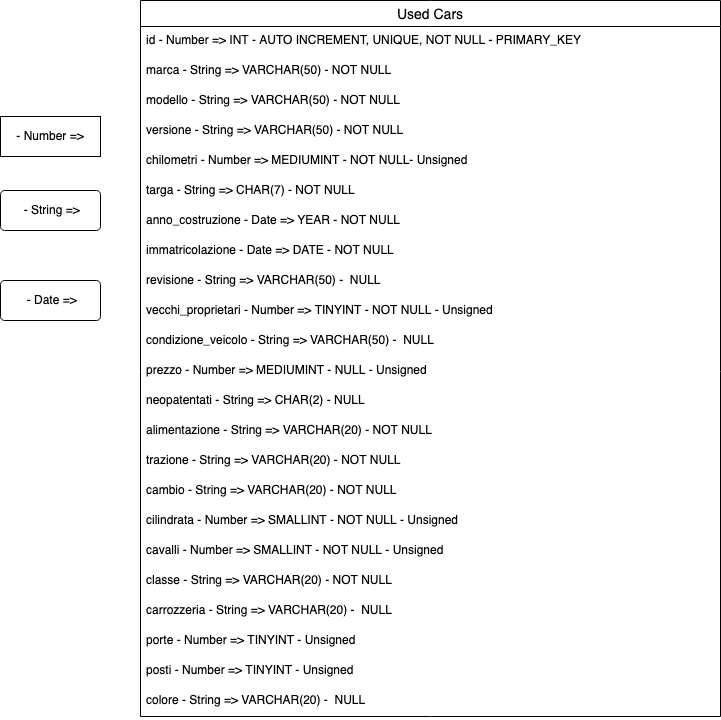

The diagram above was exported from draw.io. Its source (the exported page's mxGraphModel, read from the mxfile embedded in the PNG):
<mxGraphModel dx="1183" dy="800" grid="1" gridSize="10" guides="1" tooltips="1" connect="1" arrows="1" fold="1" page="1" pageScale="1" pageWidth="827" pageHeight="1169" background="#FFFFFF" math="0" shadow="0">
  <root>
    <mxCell id="0" />
    <mxCell id="1" parent="0" />
    <mxCell id="cMIil_vNnBCBDiaqctHB-1" value="Used Cars" style="swimlane;fontStyle=0;childLayout=stackLayout;horizontal=1;startSize=26;horizontalStack=0;resizeParent=1;resizeParentMax=0;resizeLast=0;collapsible=1;marginBottom=0;align=center;fontSize=14;" vertex="1" parent="1">
      <mxGeometry x="160" y="90" width="580" height="716" as="geometry" />
    </mxCell>
    <mxCell id="cMIil_vNnBCBDiaqctHB-2" value="id - Number =&gt; INT - AUTO INCREMENT, UNIQUE, NOT NULL - PRIMARY_KEY" style="backgroundColor=#ffffff;text;strokeColor=none;fillColor=none;spacingLeft=4;spacingRight=4;overflow=hidden;rotatable=0;points=[[0,0.5],[1,0.5]];portConstraint=eastwest;fontSize=12;fontColor=#000000;" vertex="1" parent="cMIil_vNnBCBDiaqctHB-1">
      <mxGeometry y="26" width="580" height="30" as="geometry" />
    </mxCell>
    <mxCell id="cMIil_vNnBCBDiaqctHB-3" value="marca - String =&gt; VARCHAR(50) - NOT NULL" style="text;strokeColor=none;fillColor=none;spacingLeft=4;spacingRight=4;overflow=hidden;rotatable=0;points=[[0,0.5],[1,0.5]];portConstraint=eastwest;fontSize=12;" vertex="1" parent="cMIil_vNnBCBDiaqctHB-1">
      <mxGeometry y="56" width="580" height="30" as="geometry" />
    </mxCell>
    <mxCell id="cMIil_vNnBCBDiaqctHB-4" value="modello - String =&gt; VARCHAR(50) - NOT NULL" style="text;strokeColor=none;fillColor=none;spacingLeft=4;spacingRight=4;overflow=hidden;rotatable=0;points=[[0,0.5],[1,0.5]];portConstraint=eastwest;fontSize=12;" vertex="1" parent="cMIil_vNnBCBDiaqctHB-1">
      <mxGeometry y="86" width="580" height="30" as="geometry" />
    </mxCell>
    <mxCell id="cMIil_vNnBCBDiaqctHB-20" value="versione - String =&gt;  VARCHAR(50) - NOT NULL" style="text;strokeColor=none;fillColor=none;spacingLeft=4;spacingRight=4;overflow=hidden;rotatable=0;points=[[0,0.5],[1,0.5]];portConstraint=eastwest;fontSize=12;" vertex="1" parent="cMIil_vNnBCBDiaqctHB-1">
      <mxGeometry y="116" width="580" height="30" as="geometry" />
    </mxCell>
    <mxCell id="cMIil_vNnBCBDiaqctHB-21" value="chilometri - Number =&gt; MEDIUMINT - NOT NULL- Unsigned" style="text;strokeColor=none;fillColor=none;spacingLeft=4;spacingRight=4;overflow=hidden;rotatable=0;points=[[0,0.5],[1,0.5]];portConstraint=eastwest;fontSize=12;" vertex="1" parent="cMIil_vNnBCBDiaqctHB-1">
      <mxGeometry y="146" width="580" height="30" as="geometry" />
    </mxCell>
    <mxCell id="cMIil_vNnBCBDiaqctHB-5" value="targa - String =&gt; CHAR(7) - NOT NULL" style="text;strokeColor=none;fillColor=none;spacingLeft=4;spacingRight=4;overflow=hidden;rotatable=0;points=[[0,0.5],[1,0.5]];portConstraint=eastwest;fontSize=12;labelBackgroundColor=#FFFFFF;" vertex="1" parent="cMIil_vNnBCBDiaqctHB-1">
      <mxGeometry y="176" width="580" height="30" as="geometry" />
    </mxCell>
    <mxCell id="cMIil_vNnBCBDiaqctHB-6" value="anno_costruzione - Date =&gt; YEAR - NOT NULL" style="text;strokeColor=none;fillColor=none;spacingLeft=4;spacingRight=4;overflow=hidden;rotatable=0;points=[[0,0.5],[1,0.5]];portConstraint=eastwest;fontSize=12;" vertex="1" parent="cMIil_vNnBCBDiaqctHB-1">
      <mxGeometry y="206" width="580" height="30" as="geometry" />
    </mxCell>
    <mxCell id="cMIil_vNnBCBDiaqctHB-7" value="immatricolazione - Date =&gt; DATE - NOT NULL" style="text;strokeColor=none;fillColor=none;spacingLeft=4;spacingRight=4;overflow=hidden;rotatable=0;points=[[0,0.5],[1,0.5]];portConstraint=eastwest;fontSize=12;" vertex="1" parent="cMIil_vNnBCBDiaqctHB-1">
      <mxGeometry y="236" width="580" height="30" as="geometry" />
    </mxCell>
    <mxCell id="cMIil_vNnBCBDiaqctHB-8" value="revisione - String =&gt;  VARCHAR(50) -  NULL" style="text;strokeColor=none;fillColor=none;spacingLeft=4;spacingRight=4;overflow=hidden;rotatable=0;points=[[0,0.5],[1,0.5]];portConstraint=eastwest;fontSize=12;" vertex="1" parent="cMIil_vNnBCBDiaqctHB-1">
      <mxGeometry y="266" width="580" height="30" as="geometry" />
    </mxCell>
    <mxCell id="cMIil_vNnBCBDiaqctHB-9" value="vecchi_proprietari - Number =&gt; TINYINT -  NOT NULL - Unsigned" style="text;strokeColor=none;fillColor=none;spacingLeft=4;spacingRight=4;overflow=hidden;rotatable=0;points=[[0,0.5],[1,0.5]];portConstraint=eastwest;fontSize=12;" vertex="1" parent="cMIil_vNnBCBDiaqctHB-1">
      <mxGeometry y="296" width="580" height="30" as="geometry" />
    </mxCell>
    <mxCell id="cMIil_vNnBCBDiaqctHB-24" value="condizione_veicolo - String =&gt;  VARCHAR(50) -  NULL" style="text;strokeColor=none;fillColor=none;spacingLeft=4;spacingRight=4;overflow=hidden;rotatable=0;points=[[0,0.5],[1,0.5]];portConstraint=eastwest;fontSize=12;" vertex="1" parent="cMIil_vNnBCBDiaqctHB-1">
      <mxGeometry y="326" width="580" height="30" as="geometry" />
    </mxCell>
    <mxCell id="cMIil_vNnBCBDiaqctHB-10" value="prezzo - Number =&gt; MEDIUMINT - NULL - Unsigned" style="text;strokeColor=none;fillColor=none;spacingLeft=4;spacingRight=4;overflow=hidden;rotatable=0;points=[[0,0.5],[1,0.5]];portConstraint=eastwest;fontSize=12;" vertex="1" parent="cMIil_vNnBCBDiaqctHB-1">
      <mxGeometry y="356" width="580" height="30" as="geometry" />
    </mxCell>
    <mxCell id="cMIil_vNnBCBDiaqctHB-11" value="neopatentati - String =&gt; CHAR(2) - NULL" style="text;strokeColor=none;fillColor=none;spacingLeft=4;spacingRight=4;overflow=hidden;rotatable=0;points=[[0,0.5],[1,0.5]];portConstraint=eastwest;fontSize=12;" vertex="1" parent="cMIil_vNnBCBDiaqctHB-1">
      <mxGeometry y="386" width="580" height="30" as="geometry" />
    </mxCell>
    <mxCell id="cMIil_vNnBCBDiaqctHB-12" value="alimentazione - String =&gt;   VARCHAR(20) - NOT NULL" style="text;strokeColor=none;fillColor=none;spacingLeft=4;spacingRight=4;overflow=hidden;rotatable=0;points=[[0,0.5],[1,0.5]];portConstraint=eastwest;fontSize=12;" vertex="1" parent="cMIil_vNnBCBDiaqctHB-1">
      <mxGeometry y="416" width="580" height="30" as="geometry" />
    </mxCell>
    <mxCell id="cMIil_vNnBCBDiaqctHB-13" value="trazione - String =&gt;  VARCHAR(20) - NOT NULL" style="text;strokeColor=none;fillColor=none;spacingLeft=4;spacingRight=4;overflow=hidden;rotatable=0;points=[[0,0.5],[1,0.5]];portConstraint=eastwest;fontSize=12;" vertex="1" parent="cMIil_vNnBCBDiaqctHB-1">
      <mxGeometry y="446" width="580" height="30" as="geometry" />
    </mxCell>
    <mxCell id="cMIil_vNnBCBDiaqctHB-14" value="cambio - String =&gt;  VARCHAR(20) - NOT NULL" style="text;strokeColor=none;fillColor=none;spacingLeft=4;spacingRight=4;overflow=hidden;rotatable=0;points=[[0,0.5],[1,0.5]];portConstraint=eastwest;fontSize=12;" vertex="1" parent="cMIil_vNnBCBDiaqctHB-1">
      <mxGeometry y="476" width="580" height="30" as="geometry" />
    </mxCell>
    <mxCell id="cMIil_vNnBCBDiaqctHB-15" value="cilindrata - Number =&gt; SMALLINT -  NOT NULL - Unsigned&#10; " style="text;strokeColor=none;fillColor=none;spacingLeft=4;spacingRight=4;overflow=hidden;rotatable=0;points=[[0,0.5],[1,0.5]];portConstraint=eastwest;fontSize=12;" vertex="1" parent="cMIil_vNnBCBDiaqctHB-1">
      <mxGeometry y="506" width="580" height="30" as="geometry" />
    </mxCell>
    <mxCell id="cMIil_vNnBCBDiaqctHB-16" value="cavalli - Number =&gt; SMALLINT -  NOT NULL - Unsigned" style="text;strokeColor=none;fillColor=none;spacingLeft=4;spacingRight=4;overflow=hidden;rotatable=0;points=[[0,0.5],[1,0.5]];portConstraint=eastwest;fontSize=12;" vertex="1" parent="cMIil_vNnBCBDiaqctHB-1">
      <mxGeometry y="536" width="580" height="30" as="geometry" />
    </mxCell>
    <mxCell id="cMIil_vNnBCBDiaqctHB-17" value="classe - String =&gt;  VARCHAR(20) - NOT NULL" style="text;strokeColor=none;fillColor=none;spacingLeft=4;spacingRight=4;overflow=hidden;rotatable=0;points=[[0,0.5],[1,0.5]];portConstraint=eastwest;fontSize=12;" vertex="1" parent="cMIil_vNnBCBDiaqctHB-1">
      <mxGeometry y="566" width="580" height="30" as="geometry" />
    </mxCell>
    <mxCell id="cMIil_vNnBCBDiaqctHB-18" value="carrozzeria - String =&gt;  VARCHAR(20) -  NULL" style="text;strokeColor=none;fillColor=none;spacingLeft=4;spacingRight=4;overflow=hidden;rotatable=0;points=[[0,0.5],[1,0.5]];portConstraint=eastwest;fontSize=12;" vertex="1" parent="cMIil_vNnBCBDiaqctHB-1">
      <mxGeometry y="596" width="580" height="30" as="geometry" />
    </mxCell>
    <mxCell id="cMIil_vNnBCBDiaqctHB-22" value="porte - Number =&gt; TINYINT - Unsigned" style="text;strokeColor=none;fillColor=none;spacingLeft=4;spacingRight=4;overflow=hidden;rotatable=0;points=[[0,0.5],[1,0.5]];portConstraint=eastwest;fontSize=12;" vertex="1" parent="cMIil_vNnBCBDiaqctHB-1">
      <mxGeometry y="626" width="580" height="30" as="geometry" />
    </mxCell>
    <mxCell id="cMIil_vNnBCBDiaqctHB-23" value="posti - Number =&gt; TINYINT - Unsigned" style="text;strokeColor=none;fillColor=none;spacingLeft=4;spacingRight=4;overflow=hidden;rotatable=0;points=[[0,0.5],[1,0.5]];portConstraint=eastwest;fontSize=12;" vertex="1" parent="cMIil_vNnBCBDiaqctHB-1">
      <mxGeometry y="656" width="580" height="30" as="geometry" />
    </mxCell>
    <mxCell id="cMIil_vNnBCBDiaqctHB-19" value="colore - String =&gt;   VARCHAR(20) -  NULL" style="text;strokeColor=none;fillColor=none;spacingLeft=4;spacingRight=4;overflow=hidden;rotatable=0;points=[[0,0.5],[1,0.5]];portConstraint=eastwest;fontSize=12;" vertex="1" parent="cMIil_vNnBCBDiaqctHB-1">
      <mxGeometry y="686" width="580" height="30" as="geometry" />
    </mxCell>
    <mxCell id="cMIil_vNnBCBDiaqctHB-25" value=" - Number =&amp;gt;" style="whiteSpace=wrap;html=1;align=center;fontColor=#000000;" vertex="1" parent="1">
      <mxGeometry x="20" y="206" width="100" height="40" as="geometry" />
    </mxCell>
    <mxCell id="cMIil_vNnBCBDiaqctHB-26" value="&amp;nbsp;- String =&amp;gt;" style="rounded=1;arcSize=10;whiteSpace=wrap;html=1;align=center;fontColor=#000000;" vertex="1" parent="1">
      <mxGeometry x="20" y="280" width="100" height="40" as="geometry" />
    </mxCell>
    <mxCell id="cMIil_vNnBCBDiaqctHB-27" value="&amp;nbsp;- Date =&amp;gt;" style="rounded=1;arcSize=10;whiteSpace=wrap;html=1;align=center;fontColor=#000000;" vertex="1" parent="1">
      <mxGeometry x="20" y="370" width="100" height="40" as="geometry" />
    </mxCell>
  </root>
</mxGraphModel>